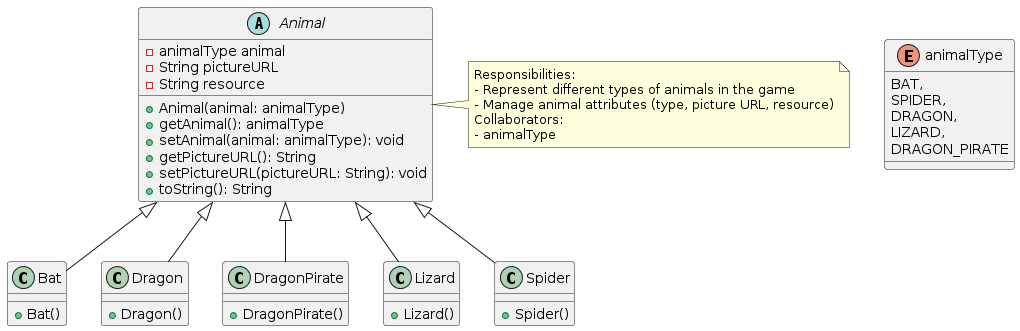

The diagram above was rendered by PlantUML. Its source (embedded in the PNG):
@startuml
abstract class Animal {
    - animalType animal
    - String pictureURL
    - String resource
    + Animal(animal: animalType)
    + getAnimal(): animalType
    + setAnimal(animal: animalType): void
    + getPictureURL(): String
    + setPictureURL(pictureURL: String): void
    + toString(): String
}
class Bat extends Animal {
    + Bat()
}
class Dragon extends Animal {
    + Dragon()
}
class DragonPirate extends Animal {
    + DragonPirate()
}
class Lizard extends Animal {
    + Lizard()
}
class Spider extends Animal {
    + Spider()
}
enum animalType {
    BAT,
    SPIDER,
    DRAGON,
    LIZARD,
    DRAGON_PIRATE
}
note right of Animal
    Responsibilities:
    - Represent different types of animals in the game
    - Manage animal attributes (type, picture URL, resource)
    Collaborators:
    - animalType
end note
@enduml